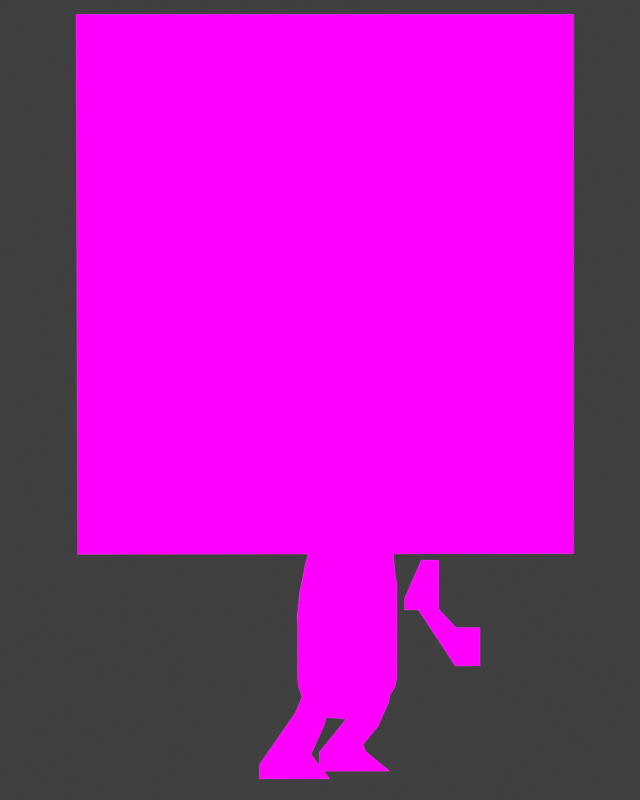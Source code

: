 # Source: baby.blend  (saved by Blender 2.80.75; exported with 4.5.12 LTS)
import bpy
from mathutils import Matrix  # noqa: F401  (used for matrix-valued properties, if any)

bpy.ops.wm.read_factory_settings(use_empty=True)
scene = bpy.context.scene
scene.name = 'Scene'

# ---- collections
col_collection = bpy.data.collections.new('Collection'); scene.collection.children.link(col_collection)

# ---- images (referenced by path relative to the original .blend; pixels are not part of the script)
import os
ASSET_DIR = os.environ.get("B2B_ASSET_DIR", "")  # directory of the original .blend (textures are referenced by path, not embedded)
HERE = os.path.dirname(os.path.abspath(__file__))  # packed textures are extracted next to this script under _unpacked/

def load_image(name, relpath, width, height, colorspace="sRGB"):
    """Load a texture the original file referenced (path relative to the .blend, or extracted next to this script)."""
    p = next((c for c in (os.path.join(HERE, relpath), os.path.join(ASSET_DIR, relpath)) if relpath and os.path.exists(c)), "")
    if p:
        img = bpy.data.images.load(p, check_existing=True)
        img.name = name
    else:  # same state as the original file: an image datablock whose file is absent (Cycles renders it pink)
        img = bpy.data.images.new(name, width, height)
        img.source = "FILE"
        img.filepath = "//" + (relpath or name)
    img.colorspace_settings.name = colorspace
    return img
img_upper_hand_r_png_png = load_image('upper_hand_r.png.png', 'baby_coa/sprites/upper_hand_r.png.png', 1024, 1024, 'sRGB')
img_arm_r_png_png = load_image('arm_r.png.png', 'baby_coa/sprites/arm_r.png.png', 1024, 1024, 'sRGB')
img_head_png_png = load_image('head.png.png', 'baby_coa/sprites/head.png.png', 1024, 1024, 'sRGB')
img_body_png_png = load_image('body.png.png', 'baby_coa/sprites/body.png.png', 1024, 1024, 'sRGB')
img_leg_r_png_png = load_image('leg_r.png.png', 'baby_coa/sprites/leg_r.png.png', 1024, 1024, 'sRGB')
img_leg_l_png_png = load_image('leg_l.png.png', 'baby_coa/sprites/leg_l.png.png', 1024, 1024, 'sRGB')
img_upper_hand_l_png_png = load_image('upper_hand_l.png.png', 'baby_coa/sprites/upper_hand_l.png.png', 1024, 1024, 'sRGB')
img_arm_l_png_png = load_image('arm_l.png.png', 'baby_coa/sprites/arm_l.png.png', 1024, 1024, 'sRGB')

# ---- materials (node trees are filled in below, after node groups)
mat_upper_hand_r_png_png = bpy.data.materials.new('upper_hand_r.png.png')
mat_upper_hand_r_png_png.surface_render_method = 'BLENDED'
mat_upper_hand_r_png_png.blend_method = 'BLEND'
mat_upper_hand_r_png_png.use_transparent_shadow = False
mat_arm_r_png_png = bpy.data.materials.new('arm_r.png.png')
mat_arm_r_png_png.surface_render_method = 'BLENDED'
mat_arm_r_png_png.blend_method = 'BLEND'
mat_arm_r_png_png.use_transparent_shadow = False
mat_head_png_png = bpy.data.materials.new('head.png.png')
mat_head_png_png.surface_render_method = 'BLENDED'
mat_head_png_png.blend_method = 'BLEND'
mat_head_png_png.use_transparent_shadow = False
mat_body_png_png = bpy.data.materials.new('body.png.png')
mat_body_png_png.surface_render_method = 'BLENDED'
mat_body_png_png.blend_method = 'BLEND'
mat_body_png_png.use_transparent_shadow = False
mat_leg_r_png_png = bpy.data.materials.new('leg_r.png.png')
mat_leg_r_png_png.surface_render_method = 'BLENDED'
mat_leg_r_png_png.blend_method = 'BLEND'
mat_leg_r_png_png.use_transparent_shadow = False
mat_leg_l_png_png = bpy.data.materials.new('leg_l.png.png')
mat_leg_l_png_png.surface_render_method = 'BLENDED'
mat_leg_l_png_png.blend_method = 'BLEND'
mat_leg_l_png_png.use_transparent_shadow = False
mat_upper_hand_l_png_png = bpy.data.materials.new('upper_hand_l.png.png')
mat_upper_hand_l_png_png.surface_render_method = 'BLENDED'
mat_upper_hand_l_png_png.blend_method = 'BLEND'
mat_upper_hand_l_png_png.use_transparent_shadow = False
mat_arm_l_png_png = bpy.data.materials.new('arm_l.png.png')
mat_arm_l_png_png.surface_render_method = 'BLENDED'
mat_arm_l_png_png.blend_method = 'BLEND'
mat_arm_l_png_png.use_transparent_shadow = False

# ---- node groups
ng_coatools_material = bpy.data.node_groups.new('COATools Material', 'ShaderNodeTree')
_s = ng_coatools_material.interface.new_socket(name='BSDF', in_out='OUTPUT', socket_type='NodeSocketShader')
_s = ng_coatools_material.interface.new_socket(name='Texture Color', in_out='INPUT', socket_type='NodeSocketColor')
_s = ng_coatools_material.interface.new_socket(name='Texture Alpha', in_out='INPUT', socket_type='NodeSocketFloat')
_s.min_value = 0.0
_s.max_value = 1.0
_s = ng_coatools_material.interface.new_socket(name='Modulate Color', in_out='INPUT', socket_type='NodeSocketColor')
_s = ng_coatools_material.interface.new_socket(name='Alpha', in_out='INPUT', socket_type='NodeSocketFloat')
_s.min_value = 0.0
_s.max_value = 1.0
_N = ng_coatools_material.nodes; _L = ng_coatools_material.links
n0 = _N.new('NodeGroupInput'); n0.name = 'Group Input'; n0.location = (0, 0)
n1 = _N.new('NodeGroupOutput'); n1.name = 'Group Output'; n1.location = (640, 0)
n2 = _N.new('ShaderNodeBsdfPrincipled'); n2.name = 'Principled BSDF'; n2.location = (360, 0)
n2.distribution = 'GGX'
n2.subsurface_method = 'BURLEY'
n2.inputs[2].default_value = 0.0
n2.inputs[3].default_value = 1.45
n2.inputs[13].default_value = 0.0
n2.inputs[20].default_value = 0.0
n2.inputs[28].default_value = 1.0
n3 = _N.new('ShaderNodeMix'); n3.name = 'Mix'; n3.location = (180, 0)
n3.data_type = 'RGBA'
n3.blend_type = 'MULTIPLY'
n3.inputs[0].default_value = 1.0
n4 = _N.new('ShaderNodeMath'); n4.name = 'Math'; n4.location = (180, -200)
n4.operation = 'MULTIPLY'
_L.new(n0.outputs[2], n3.inputs[7])
_L.new(n0.outputs[3], n4.inputs[1])
_L.new(n0.outputs[0], n3.inputs[6])
_L.new(n3.outputs[2], n2.inputs[0])
_L.new(n3.outputs[2], n2.inputs[27])
_L.new(n0.outputs[1], n4.inputs[0])
_L.new(n4.outputs[0], n2.inputs[4])
_L.new(n2.outputs[0], n1.inputs[0])
n1.is_active_output = True

# ---- material node trees
mat_upper_hand_r_png_png.use_nodes = True; mat_upper_hand_r_png_png.node_tree.nodes.clear()
_N = mat_upper_hand_r_png_png.node_tree.nodes; _L = mat_upper_hand_r_png_png.node_tree.links
n0 = _N.new('ShaderNodeOutputMaterial'); n0.name = 'Material Output'; n0.location = (460, 0)
n1 = _N.new('ShaderNodeTexImage'); n1.name = 'Image Texture'; n1.location = (0, 0)
n1.image = img_upper_hand_r_png_png
n1.interpolation = 'Closest'
n2 = _N.new('ShaderNodeGroup'); n2.name = 'COA Material'; n2.location = (280, 0)
n2.label = 'COA Material'
n2.node_tree = ng_coatools_material
n2.inputs[2].default_value = (1.0, 1.0, 1.0, 1.0)
n2.inputs[3].default_value = 1.0
_L.new(n1.outputs[0], n2.inputs[0])
_L.new(n1.outputs[1], n2.inputs[1])
_L.new(n2.outputs[0], n0.inputs[0])
n0.is_active_output = True
mat_arm_r_png_png.use_nodes = True; mat_arm_r_png_png.node_tree.nodes.clear()
_N = mat_arm_r_png_png.node_tree.nodes; _L = mat_arm_r_png_png.node_tree.links
n0 = _N.new('ShaderNodeOutputMaterial'); n0.name = 'Material Output'; n0.location = (460, 0)
n1 = _N.new('ShaderNodeTexImage'); n1.name = 'Image Texture'; n1.location = (0, 0)
n1.image = img_arm_r_png_png
n1.interpolation = 'Closest'
n2 = _N.new('ShaderNodeGroup'); n2.name = 'COA Material'; n2.location = (280, 0)
n2.label = 'COA Material'
n2.node_tree = ng_coatools_material
n2.inputs[2].default_value = (1.0, 1.0, 1.0, 1.0)
n2.inputs[3].default_value = 1.0
_L.new(n1.outputs[0], n2.inputs[0])
_L.new(n1.outputs[1], n2.inputs[1])
_L.new(n2.outputs[0], n0.inputs[0])
n0.is_active_output = True
mat_head_png_png.use_nodes = True; mat_head_png_png.node_tree.nodes.clear()
_N = mat_head_png_png.node_tree.nodes; _L = mat_head_png_png.node_tree.links
n0 = _N.new('ShaderNodeOutputMaterial'); n0.name = 'Material Output'; n0.location = (460, 0)
n1 = _N.new('ShaderNodeTexImage'); n1.name = 'Image Texture'; n1.location = (0, 0)
n1.image = img_head_png_png
n1.interpolation = 'Closest'
n2 = _N.new('ShaderNodeGroup'); n2.name = 'COA Material'; n2.location = (280, 0)
n2.label = 'COA Material'
n2.node_tree = ng_coatools_material
n2.inputs[2].default_value = (1.0, 1.0, 1.0, 1.0)
n2.inputs[3].default_value = 1.0
_L.new(n1.outputs[0], n2.inputs[0])
_L.new(n1.outputs[1], n2.inputs[1])
_L.new(n2.outputs[0], n0.inputs[0])
n0.is_active_output = True
mat_body_png_png.use_nodes = True; mat_body_png_png.node_tree.nodes.clear()
_N = mat_body_png_png.node_tree.nodes; _L = mat_body_png_png.node_tree.links
n0 = _N.new('ShaderNodeOutputMaterial'); n0.name = 'Material Output'; n0.location = (460, 0)
n1 = _N.new('ShaderNodeTexImage'); n1.name = 'Image Texture'; n1.location = (0, 0)
n1.image = img_body_png_png
n1.interpolation = 'Closest'
n2 = _N.new('ShaderNodeGroup'); n2.name = 'COA Material'; n2.location = (280, 0)
n2.label = 'COA Material'
n2.node_tree = ng_coatools_material
n2.inputs[2].default_value = (1.0, 1.0, 1.0, 1.0)
n2.inputs[3].default_value = 1.0
_L.new(n1.outputs[0], n2.inputs[0])
_L.new(n1.outputs[1], n2.inputs[1])
_L.new(n2.outputs[0], n0.inputs[0])
n0.is_active_output = True
mat_leg_r_png_png.use_nodes = True; mat_leg_r_png_png.node_tree.nodes.clear()
_N = mat_leg_r_png_png.node_tree.nodes; _L = mat_leg_r_png_png.node_tree.links
n0 = _N.new('ShaderNodeOutputMaterial'); n0.name = 'Material Output'; n0.location = (460, 0)
n1 = _N.new('ShaderNodeTexImage'); n1.name = 'Image Texture'; n1.location = (0, 0)
n1.image = img_leg_r_png_png
n1.interpolation = 'Closest'
n2 = _N.new('ShaderNodeGroup'); n2.name = 'COA Material'; n2.location = (280, 0)
n2.label = 'COA Material'
n2.node_tree = ng_coatools_material
n2.inputs[2].default_value = (1.0, 1.0, 1.0, 1.0)
n2.inputs[3].default_value = 1.0
_L.new(n1.outputs[0], n2.inputs[0])
_L.new(n1.outputs[1], n2.inputs[1])
_L.new(n2.outputs[0], n0.inputs[0])
n0.is_active_output = True
mat_leg_l_png_png.use_nodes = True; mat_leg_l_png_png.node_tree.nodes.clear()
_N = mat_leg_l_png_png.node_tree.nodes; _L = mat_leg_l_png_png.node_tree.links
n0 = _N.new('ShaderNodeOutputMaterial'); n0.name = 'Material Output'; n0.location = (460, 0)
n1 = _N.new('ShaderNodeTexImage'); n1.name = 'Image Texture'; n1.location = (0, 0)
n1.image = img_leg_l_png_png
n1.interpolation = 'Closest'
n2 = _N.new('ShaderNodeGroup'); n2.name = 'COA Material'; n2.location = (280, 0)
n2.label = 'COA Material'
n2.node_tree = ng_coatools_material
n2.inputs[2].default_value = (1.0, 1.0, 1.0, 1.0)
n2.inputs[3].default_value = 1.0
_L.new(n1.outputs[0], n2.inputs[0])
_L.new(n1.outputs[1], n2.inputs[1])
_L.new(n2.outputs[0], n0.inputs[0])
n0.is_active_output = True
mat_upper_hand_l_png_png.use_nodes = True; mat_upper_hand_l_png_png.node_tree.nodes.clear()
_N = mat_upper_hand_l_png_png.node_tree.nodes; _L = mat_upper_hand_l_png_png.node_tree.links
n0 = _N.new('ShaderNodeOutputMaterial'); n0.name = 'Material Output'; n0.location = (460, 0)
n1 = _N.new('ShaderNodeTexImage'); n1.name = 'Image Texture'; n1.location = (0, 0)
n1.image = img_upper_hand_l_png_png
n1.interpolation = 'Closest'
n2 = _N.new('ShaderNodeGroup'); n2.name = 'COA Material'; n2.location = (280, 0)
n2.label = 'COA Material'
n2.node_tree = ng_coatools_material
n2.inputs[2].default_value = (1.0, 1.0, 1.0, 1.0)
n2.inputs[3].default_value = 1.0
_L.new(n1.outputs[0], n2.inputs[0])
_L.new(n1.outputs[1], n2.inputs[1])
_L.new(n2.outputs[0], n0.inputs[0])
n0.is_active_output = True
mat_arm_l_png_png.use_nodes = True; mat_arm_l_png_png.node_tree.nodes.clear()
_N = mat_arm_l_png_png.node_tree.nodes; _L = mat_arm_l_png_png.node_tree.links
n0 = _N.new('ShaderNodeOutputMaterial'); n0.name = 'Material Output'; n0.location = (460, 0)
n1 = _N.new('ShaderNodeTexImage'); n1.name = 'Image Texture'; n1.location = (0, 0)
n1.image = img_arm_l_png_png
n1.interpolation = 'Closest'
n2 = _N.new('ShaderNodeGroup'); n2.name = 'COA Material'; n2.location = (280, 0)
n2.label = 'COA Material'
n2.node_tree = ng_coatools_material
n2.inputs[2].default_value = (1.0, 1.0, 1.0, 1.0)
n2.inputs[3].default_value = 1.0
_L.new(n1.outputs[0], n2.inputs[0])
_L.new(n1.outputs[1], n2.inputs[1])
_L.new(n2.outputs[0], n0.inputs[0])
n0.is_active_output = True

# ---- world
world_world = bpy.data.worlds.new('World'); scene.world = world_world
world_world.use_nodes = True; world_world.node_tree.nodes.clear()
_N = world_world.node_tree.nodes; _L = world_world.node_tree.links
n0 = _N.new('ShaderNodeOutputWorld'); n0.name = 'World Output'; n0.location = (300, 300)
n1 = _N.new('ShaderNodeBackground'); n1.name = 'Background'; n1.location = (10, 300)
n1.inputs[0].default_value = (0.05088, 0.05088, 0.05088, 1.0)
_L.new(n1.outputs[0], n0.inputs[0])
n0.is_active_output = True
world_world.color = (0.05088, 0.05088, 0.05088)
world_world.use_sun_shadow = False
world_world.sun_shadow_jitter_overblur = 0.0

# ---- cameras
cam_camera = bpy.data.cameras.new('Camera')
cam_camera.clip_end = 100.0
cam_camera.ortho_scale = 7.314
cam_camera_001 = bpy.data.cameras.new('Camera.001')
cam_camera_001.type = 'ORTHO'
cam_camera_001.ortho_scale = 12.4

# ---- lights
light_light = bpy.data.lights.new('Light', 'POINT')
light_light.transmission_factor = 0.0
light_light.energy = 1000.0
light_light.shadow_soft_size = 0.1
light_light.shadow_maximum_resolution = 0.006
light_light.use_absolute_resolution = True

# ---- meshes
me_upper_hand_r_png_png = bpy.data.meshes.new('upper_hand_r.png.png')
me_upper_hand_r_png_png.from_pydata([(0.0, 0.0, -0.77), (0.53, 0.0, -0.77), (0.53, 0.0, 0.0), (0.0, 0.0, 0.0), (0.2102, -1e-05, 0.0), (0.0, -1e-05, -0.5745), (0.003499, -1e-05, -0.77), (0.53, -1e-05, -0.77), (0.53, -1e-05, 0.0)], [], [(0, 1, 2, 3), (8, 4, 5), (6, 7, 5), (7, 8, 5)])
_uv = me_upper_hand_r_png_png.uv_layers.new(name='UVMap')
_uv.uv.foreach_set('vector', [0.0, 0.0, 1.0, 0.0, 1.0, 1.0, 0.0, 1.0, 1.0, 1.0, 0.3967, 1.0, 0.0, 0.2539, 0.0066, 0.0, 1.0, 0.0, 0.0, 0.2539, 1.0, 0.0, 1.0, 1.0, 0.0, 0.2539])
me_upper_hand_r_png_png.materials.append(mat_upper_hand_r_png_png)
me_upper_hand_r_png_png.use_remesh_preserve_volume = False
me_upper_hand_r_png_png.use_remesh_preserve_attributes = False
me_upper_hand_r_png_png.use_mirror_vertex_groups = False
me_upper_hand_r_png_png.update()
me_arm_r_png_png = bpy.data.meshes.new('arm_r.png.png')
me_arm_r_png_png.from_pydata([(0.0, 0.0, -1.06), (1.0, 0.0, -1.06), (1.0, 0.0, 0.0), (0.0, 0.0, 0.0), (0.0, -1e-05, -0.2487), (0.7041, -1e-05, -1.06), (1.0, -1e-05, -1.06), (1.0, -1e-05, -0.5333), (0.2789, -1e-05, 0.0), (0.0, -1e-05, 0.0)], [], [(0, 1, 2, 3), (9, 4, 8), (5, 6, 7), (4, 5, 7), (7, 8, 4)])
_uv = me_arm_r_png_png.uv_layers.new(name='UVMap')
_uv.uv.foreach_set('vector', [0.0, 0.0, 1.0, 0.0, 1.0, 1.0, 0.0, 1.0, 0.0, 1.0, 0.0, 0.7653, 0.2789, 1.0, 0.7041, 0.0, 1.0, 0.0, 1.0, 0.4969, 0.0, 0.7653, 0.7041, 0.0, 1.0, 0.4969, 1.0, 0.4969, 0.2789, 1.0, 0.0, 0.7653])
me_arm_r_png_png.materials.append(mat_arm_r_png_png)
me_arm_r_png_png.use_remesh_preserve_volume = False
me_arm_r_png_png.use_remesh_preserve_attributes = False
me_arm_r_png_png.use_mirror_vertex_groups = False
me_arm_r_png_png.update()
me_head_png_png = bpy.data.meshes.new('head.png.png')
me_head_png_png.from_pydata([(0.0, 0.0, -8.37), (7.71, 0.0, -8.37), (7.71, 0.0, 0.0), (0.0, 0.0, 0.0), (0.02257, -1e-05, -8.37), (0.0, -1e-05, 0.0), (7.71, -1e-05, 0.0), (7.71, -1e-05, -8.358)], [], [(0, 1, 2, 3), (6, 4, 7), (6, 5, 4)])
_uv = me_head_png_png.uv_layers.new(name='UVMap')
_uv.uv.foreach_set('vector', [0.0, 0.0, 1.0, 0.0, 1.0, 1.0, 0.0, 1.0, 1.0, 1.0, 0.002928, 0.0, 1.0, 0.001376, 1.0, 1.0, 0.0, 1.0, 0.002928, 0.0])
me_head_png_png.materials.append(mat_head_png_png)
me_head_png_png.use_remesh_preserve_volume = False
me_head_png_png.use_remesh_preserve_attributes = False
me_head_png_png.use_mirror_vertex_groups = False
me_head_png_png.update()
me_body_png_png = bpy.data.meshes.new('body.png.png')
me_body_png_png.from_pydata([(0.0, 0.0, -3.02), (1.54, 0.0, -3.02), (1.54, 0.0, 0.0), (0.0, 0.0, 0.0), (0.7097, -1e-05, -3.02), (0.4394, -1e-05, -2.997), (0.2898, -1e-05, -2.91), (0.1691, -1e-05, -2.813), (0.0774, -1e-05, -2.693), (0.01948, -1e-05, -2.528), (0.0, -1e-05, -2.379), (0.0, -1e-05, -2.22), (0.0, -1e-05, -1.983), (0.0, -1e-05, -1.848), (0.0, -1e-05, -1.592), (0.0, -1e-05, -1.413), (0.01948, -1e-05, -1.259), (0.03396, -1e-05, -1.066), (0.07257, -1e-05, -0.8873), (0.116, -1e-05, -0.6508), (0.1643, -1e-05, -0.4674), (0.1884, -1e-05, -0.2985), (0.227, -1e-05, -0.1344), (0.2946, -1e-05, 0.0), (0.478, -1e-05, 0.0), (0.7241, -1e-05, 0.0), (1.014, -1e-05, 0.0), (1.226, -1e-05, 0.0), (1.419, -1e-05, 0.0), (1.482, -1e-05, -0.2744), (1.492, -1e-05, -0.535), (1.501, -1e-05, -0.6122), (1.511, -1e-05, -0.757), (1.54, -1e-05, -0.9211), (1.54, -1e-05, -1.109), (1.54, -1e-05, -1.23), (1.54, -1e-05, -1.351), (1.54, -1e-05, -1.51), (1.54, -1e-05, -1.664), (1.54, -1e-05, -1.833), (1.54, -1e-05, -2.026), (1.54, -1e-05, -2.128), (1.54, -1e-05, -2.224), (1.54, -1e-05, -2.379), (1.511, -1e-05, -2.528), (1.443, -1e-05, -2.639), (1.381, -1e-05, -2.731), (1.318, -1e-05, -2.823), (1.241, -1e-05, -2.895), (1.101, -1e-05, -2.992), (0.9413, -1e-05, -3.02)], [], [(0, 1, 2, 3), (32, 33, 18), (36, 37, 16), (15, 16, 37), (27, 29, 26), (34, 35, 17), (43, 44, 45), (29, 30, 26), (30, 31, 25), (24, 25, 21), (38, 13, 14), (42, 43, 45), (7, 8, 9), (4, 42, 46), (16, 17, 35), (14, 15, 37), (18, 34, 17), (48, 50, 46), (4, 6, 10), (10, 11, 4), (9, 10, 6), (18, 19, 32), (6, 7, 9), (45, 46, 42), (48, 49, 50), (22, 23, 24), (4, 46, 50), (46, 47, 48), (42, 4, 11), (31, 32, 20), (28, 29, 27), (34, 18, 33), (35, 36, 16), (25, 26, 30), (4, 5, 6), (20, 21, 25), (20, 32, 19), (39, 40, 12), (39, 12, 13), (41, 11, 12), (21, 22, 24), (37, 38, 14), (40, 41, 12), (13, 38, 39), (11, 41, 42), (31, 20, 25)])
_uv = me_body_png_png.uv_layers.new(name='UVMap')
_uv.uv.foreach_set('vector', [0.0, 0.0, 1.0, 0.0, 1.0, 1.0, 0.0, 1.0, 0.9811, 0.7493, 0.9999, 0.695, 0.04713, 0.7062, 1.0, 0.5528, 1.0, 0.5, 0.01265, 0.5831, 0.0, 0.532, 0.01265, 0.5831, 1.0, 0.5, 0.7962, 1.0, 0.9623, 0.9091, 0.6583, 1.0, 1.0, 0.6327, 1.0, 0.5927, 0.02205, 0.647, 1.0, 0.2123, 0.9811, 0.1628, 0.9372, 0.126, 0.9623, 0.9091, 0.9685, 0.8228, 0.6583, 1.0, 0.9685, 0.8228, 0.9748, 0.7973, 0.4702, 1.0, 0.3104, 1.0, 0.4702, 1.0, 0.1223, 0.9012, 1.0, 0.4489, 0.0, 0.3881, 0.0, 0.4728, 1.0, 0.2634, 1.0, 0.2123, 0.9372, 0.126, 0.1098, 0.06847, 0.05026, 0.1084, 0.01265, 0.1628, 0.4608, 0.0, 1.0, 0.2634, 0.8965, 0.09564, 0.01265, 0.5831, 0.02205, 0.647, 1.0, 0.5927, 0.0, 0.4728, 0.0, 0.532, 1.0, 0.5, 0.04713, 0.7062, 1.0, 0.6327, 0.02205, 0.647, 0.8056, 0.0413, 0.6113, 0.0, 0.8965, 0.09564, 0.4608, 0.0, 0.1882, 0.03651, 0.0, 0.2123, 0.0, 0.2123, 0.0, 0.265, 0.4608, 0.0, 0.01265, 0.1628, 0.0, 0.2123, 0.1882, 0.03651, 0.04713, 0.7062, 0.07533, 0.7845, 0.9811, 0.7493, 0.1882, 0.03651, 0.1098, 0.06847, 0.01265, 0.1628, 0.9372, 0.126, 0.8965, 0.09564, 1.0, 0.2634, 0.8056, 0.0413, 0.7147, 0.009338, 0.6113, 0.0, 0.1474, 0.9555, 0.1913, 1.0, 0.3104, 1.0, 0.4608, 0.0, 0.8965, 0.09564, 0.6113, 0.0, 0.8965, 0.09564, 0.8557, 0.06527, 0.8056, 0.0413, 1.0, 0.2634, 0.4608, 0.0, 0.0, 0.265, 0.9748, 0.7973, 0.9811, 0.7493, 0.1067, 0.8452, 0.9215, 1.0, 0.9623, 0.9091, 0.7962, 1.0, 1.0, 0.6327, 0.04713, 0.7062, 0.9999, 0.695, 1.0, 0.5927, 1.0, 0.5528, 0.01265, 0.5831, 0.4702, 1.0, 0.6583, 1.0, 0.9685, 0.8228, 0.4608, 0.0, 0.2853, 0.007741, 0.1882, 0.03651, 0.1067, 0.8452, 0.1223, 0.9012, 0.4702, 1.0, 0.1067, 0.8452, 0.9811, 0.7493, 0.07533, 0.7845, 1.0, 0.3929, 1.0, 0.329, 0.0, 0.3434, 1.0, 0.3929, 0.0, 0.3434, 0.0, 0.3881, 1.0, 0.2954, 0.0, 0.265, 0.0, 0.3434, 0.1223, 0.9012, 0.1474, 0.9555, 0.3104, 1.0, 1.0, 0.5, 1.0, 0.4489, 0.0, 0.4728, 1.0, 0.329, 1.0, 0.2954, 0.0, 0.3434, 0.0, 0.3881, 1.0, 0.4489, 1.0, 0.3929, 0.0, 0.265, 1.0, 0.2954, 1.0, 0.2634, 0.9748, 0.7973, 0.1067, 0.8452, 0.4702, 1.0])
me_body_png_png.materials.append(mat_body_png_png)
me_body_png_png.use_remesh_preserve_volume = False
me_body_png_png.use_remesh_preserve_attributes = False
me_body_png_png.use_mirror_vertex_groups = False
me_body_png_png.update()
me_leg_r_png_png = bpy.data.meshes.new('leg_r.png.png')
me_leg_r_png_png.from_pydata([(0.0, 0.0, -1.41), (1.09, 0.0, -1.41), (1.09, 0.0, 0.0), (0.0, 0.0, 0.0), (0.7219, -9.999e-06, 0.0), (0.5551, -9.999e-06, -0.3896), (0.0, -9.999e-06, -1.19), (0.0, -9.999e-06, -1.41), (1.09, -9.999e-06, -1.41), (0.8008, -9.999e-06, -1.03), (0.9946, -9.999e-06, -0.5992), (1.09, -9.999e-06, -0.2769), (1.09, -9.999e-06, 0.0), (0.7264, -9.999e-06, 0.0)], [], [(0, 1, 2, 3), (13, 12, 11), (10, 9, 5), (11, 10, 5), (5, 4, 13), (5, 13, 11), (9, 6, 5), (7, 6, 9), (8, 7, 9)])
_uv = me_leg_r_png_png.uv_layers.new(name='UVMap')
_uv.uv.foreach_set('vector', [0.0, 0.0, 1.0, 0.0, 1.0, 1.0, 0.0, 1.0, 0.6664, 1.0, 1.0, 1.0, 1.0, 0.8036, 0.9124, 0.5751, 0.7346, 0.2698, 0.5093, 0.7237, 1.0, 0.8036, 0.9124, 0.5751, 0.5093, 0.7237, 0.5093, 0.7237, 0.6623, 1.0, 0.6664, 1.0, 0.5093, 0.7237, 0.6664, 1.0, 1.0, 0.8036, 0.7346, 0.2698, 0.0, 0.1563, 0.5093, 0.7237, 0.0, 0.0, 0.0, 0.1563, 0.7346, 0.2698, 1.0, 0.0, 0.0, 0.0, 0.7346, 0.2698])
me_leg_r_png_png.materials.append(mat_leg_r_png_png)
me_leg_r_png_png.use_remesh_preserve_volume = False
me_leg_r_png_png.use_remesh_preserve_attributes = False
me_leg_r_png_png.use_mirror_vertex_groups = False
me_leg_r_png_png.update()
me_leg_l_png_png = bpy.data.meshes.new('leg_l.png.png')
me_leg_l_png_png.from_pydata([(0.0, 0.0, -1.41), (1.09, 0.0, -1.41), (1.09, 0.0, 0.0), (0.0, 0.0, 0.0), (0.7512, -9.999e-06, 0.0), (0.5326, -9.999e-06, -0.4594), (0.0, -9.999e-06, -1.115), (0.0, -9.999e-06, -1.41), (1.09, -9.999e-06, -1.41), (0.7196, -9.999e-06, -1.108), (0.6768, -9.999e-06, -0.998), (0.9112, -9.999e-06, -0.7118), (1.073, -9.999e-06, -0.3423), (1.09, -9.999e-06, -0.189), (1.09, -9.999e-06, 0.0)], [], [(0, 1, 2, 3), (11, 10, 5), (12, 11, 5), (12, 4, 13), (4, 14, 13), (5, 4, 12), (7, 6, 9), (6, 5, 10), (8, 7, 9), (10, 9, 6)])
_uv = me_leg_l_png_png.uv_layers.new(name='UVMap')
_uv.uv.foreach_set('vector', [0.0, 0.0, 1.0, 0.0, 1.0, 1.0, 0.0, 1.0, 0.8359, 0.4952, 0.6209, 0.2922, 0.4886, 0.6742, 0.9848, 0.7573, 0.8359, 0.4952, 0.4886, 0.6742, 0.9848, 0.7573, 0.6892, 1.0, 1.0, 0.8659, 0.6892, 1.0, 1.0, 1.0, 1.0, 0.8659, 0.4886, 0.6742, 0.6892, 1.0, 0.9848, 0.7573, 0.0, 0.0, 0.0, 0.2091, 0.6602, 0.2139, 0.0, 0.2091, 0.4886, 0.6742, 0.6209, 0.2922, 1.0, 0.0, 0.0, 0.0, 0.6602, 0.2139, 0.6209, 0.2922, 0.6602, 0.2139, 0.0, 0.2091])
me_leg_l_png_png.materials.append(mat_leg_l_png_png)
me_leg_l_png_png.use_remesh_preserve_volume = False
me_leg_l_png_png.use_remesh_preserve_attributes = False
me_leg_l_png_png.use_mirror_vertex_groups = False
me_leg_l_png_png.update()
me_upper_hand_l_png_png = bpy.data.meshes.new('upper_hand_l.png.png')
me_upper_hand_l_png_png.from_pydata([(0.0, 0.0, -0.77), (0.53, 0.0, -0.77), (0.53, 0.0, 0.0), (0.0, 0.0, 0.0), (0.2607, -9.999e-06, 0.0), (0.0, -9.999e-06, -0.5941), (0.0, -9.999e-06, -0.77), (0.53, -9.999e-06, -0.77), (0.53, -9.999e-06, -0.001003)], [], [(0, 1, 2, 3), (5, 6, 7), (8, 4, 7), (4, 5, 7)])
_uv = me_upper_hand_l_png_png.uv_layers.new(name='UVMap')
_uv.uv.foreach_set('vector', [0.0, 0.0, 1.0, 0.0, 1.0, 1.0, 0.0, 1.0, 0.0, 0.2284, 0.0, 0.0, 1.0, 0.0, 1.0, 0.9987, 0.4919, 1.0, 1.0, 0.0, 0.4919, 1.0, 0.0, 0.2284, 1.0, 0.0])
me_upper_hand_l_png_png.materials.append(mat_upper_hand_l_png_png)
me_upper_hand_l_png_png.use_remesh_preserve_volume = False
me_upper_hand_l_png_png.use_remesh_preserve_attributes = False
me_upper_hand_l_png_png.use_mirror_vertex_groups = False
me_upper_hand_l_png_png.update()
me_arm_l_png_png = bpy.data.meshes.new('arm_l.png.png')
me_arm_l_png_png.from_pydata([(0.0, 0.0, -1.06), (1.0, 0.0, -1.06), (1.0, 0.0, 0.0), (0.0, 0.0, 0.0), (0.0, -9.999e-06, -0.1217), (0.6177, -9.999e-06, -1.06), (1.0, -9.999e-06, -1.057), (1.0, -9.999e-06, -0.4656), (0.6279, -9.999e-06, -0.4639), (0.1891, -9.999e-06, 0.0), (0.0, -9.999e-06, 0.0)], [], [(0, 1, 2, 3), (8, 7, 6), (4, 10, 9), (6, 5, 8), (5, 4, 8), (4, 9, 8)])
_uv = me_arm_l_png_png.uv_layers.new(name='UVMap')
_uv.uv.foreach_set('vector', [0.0, 0.0, 1.0, 0.0, 1.0, 1.0, 0.0, 1.0, 0.6279, 0.5624, 1.0, 0.5608, 1.0, 0.002904, 0.0, 0.8852, 0.0, 1.0, 0.1891, 1.0, 1.0, 0.002904, 0.6177, 0.0, 0.6279, 0.5624, 0.6177, 0.0, 0.0, 0.8852, 0.6279, 0.5624, 0.0, 0.8852, 0.1891, 1.0, 0.6279, 0.5624])
me_arm_l_png_png.materials.append(mat_arm_l_png_png)
me_arm_l_png_png.use_remesh_preserve_volume = False
me_arm_l_png_png.use_remesh_preserve_attributes = False
me_arm_l_png_png.use_mirror_vertex_groups = False
me_arm_l_png_png.update()
arm_armature = bpy.data.armatures.new('Armature')  # bones are not reproduced

# ---- objects
ob_light = bpy.data.objects.new('Light', light_light)
ob_camera = bpy.data.objects.new('Camera', cam_camera)
ob_baby_coa = bpy.data.objects.new('baby_coa', arm_armature)
ob_upper_hand_r_png_png = bpy.data.objects.new('upper_hand_r.png.png', me_upper_hand_r_png_png)
ob_arm_r_png_png = bpy.data.objects.new('arm_r.png.png', me_arm_r_png_png)
ob_head_png_png = bpy.data.objects.new('head.png.png', me_head_png_png)
ob_body_png_png = bpy.data.objects.new('body.png.png', me_body_png_png)
ob_leg_r_png_png = bpy.data.objects.new('leg_r.png.png', me_leg_r_png_png)
ob_leg_l_png_png = bpy.data.objects.new('leg_l.png.png', me_leg_l_png_png)
ob_upper_hand_l_png_png = bpy.data.objects.new('upper_hand_l.png.png', me_upper_hand_l_png_png)
ob_arm_l_png_png = bpy.data.objects.new('arm_l.png.png', me_arm_l_png_png)
ob_camera_001 = bpy.data.objects.new('Camera.001', cam_camera_001)

# ---- transforms, parenting, visibility, modifiers, constraints
ob_light.location = (4.076, 1.005, 5.904)
ob_light.rotation_euler = (0.6503, 0.05522, 1.866)
ob_light.lock_rotations_4d = False
ob_light.empty_display_type = 'ARROWS'
ob_light.color = (0.0, 0.0, 0.0, 0.0)
ob_light.lineart.crease_threshold = 0.0
ob_camera.location = (7.359, -6.926, 4.958)
ob_camera.rotation_euler = (1.109, 0.0, 0.8149)
ob_camera.lock_rotations_4d = False
ob_camera.empty_display_type = 'ARROWS'
ob_camera.color = (0.0, 0.0, 0.0, 0.0)
ob_camera.display_type = 'WIRE'
ob_camera.lineart.crease_threshold = 0.0
ob_baby_coa.location = (0.0, 0.0, 0.0)
ob_baby_coa.show_name = True
ob_baby_coa.show_axis = True
ob_baby_coa.lineart.crease_threshold = 0.0
ob_upper_hand_r_png_png.parent = ob_baby_coa
ob_upper_hand_r_png_png.location = (0.39, 0.0, -2.61)
ob_upper_hand_r_png_png.lineart.crease_threshold = 0.0
_vg = ob_upper_hand_r_png_png.vertex_groups.new(name='coa_base_sprite')
_vg.add([0, 1, 2, 3], 1.0, 'REPLACE')
_vg = ob_upper_hand_r_png_png.vertex_groups.new(name='Bone.005')
_vg.add([4, 5, 6, 7, 8], 1.0, 'REPLACE')
_m = ob_upper_hand_r_png_png.modifiers.new('coa_base_sprite', 'MASK')
_m.vertex_group = 'coa_base_sprite'
_m.invert_vertex_group = True
_m = ob_upper_hand_r_png_png.modifiers.new('Armature', 'ARMATURE')
_m.object = ob_baby_coa
ob_arm_r_png_png.parent = ob_baby_coa
ob_arm_r_png_png.location = (0.52, 0.01, -3.17)
ob_arm_r_png_png.lineart.crease_threshold = 0.0
_vg = ob_arm_r_png_png.vertex_groups.new(name='coa_base_sprite')
_vg.add([0, 1, 2, 3], 1.0, 'REPLACE')
_vg = ob_arm_r_png_png.vertex_groups.new(name='Bone.006')
_vg.add([4, 5, 6, 7, 8, 9], 1.0, 'REPLACE')
_m = ob_arm_r_png_png.modifiers.new('coa_base_sprite', 'MASK')
_m.vertex_group = 'coa_base_sprite'
_m.invert_vertex_group = True
_m = ob_arm_r_png_png.modifiers.new('Armature', 'ARMATURE')
_m.object = ob_baby_coa
ob_head_png_png.parent = ob_baby_coa
ob_head_png_png.location = (-3.05, 0.02, 5.96)
ob_head_png_png.lineart.crease_threshold = 0.0
_vg = ob_head_png_png.vertex_groups.new(name='coa_base_sprite')
_vg.add([0, 1, 2, 3], 1.0, 'REPLACE')
_vg = ob_head_png_png.vertex_groups.new(name='Bone.004')
_vg.add([4, 5, 6, 7], 1.0, 'REPLACE')
_m = ob_head_png_png.modifiers.new('coa_base_sprite', 'MASK')
_m.vertex_group = 'coa_base_sprite'
_m.invert_vertex_group = True
_m = ob_head_png_png.modifiers.new('Armature', 'ARMATURE')
_m.object = ob_baby_coa
ob_body_png_png.parent = ob_baby_coa
ob_body_png_png.location = (0.38, 0.03, -1.94)
ob_body_png_png.lineart.crease_threshold = 0.0
_vg = ob_body_png_png.vertex_groups.new(name='coa_base_sprite')
_vg.add([0, 1, 2, 3], 1.0, 'REPLACE')
_vg = ob_body_png_png.vertex_groups.new(name='Bone.002')
for _i, _w in zip([4, 5, 6, 7, 8, 9, 10, 11, 12, 13, 14, 15, 16, 17, 18, 19, 20, 21, 22, 23, 24, 25, 26, 27, 28, 29, 30, 31, 32, 33, 34, 35, 36, 37, 38, 39, 40, 41, 42, 43, 44, 45, 46, 47, 48, 49, 50], [1.0, 1.0, 1.0, 1.0, 1.0, 1.0, 1.0, 1.0, 0.7443, 0.81, 0.7458, 0.7452, 0.7472, 0.749, 0.5451, 0.6108, 0.75, 0.745, 0.7195, 0.6545, 0.3448, 0.4984, 0.5547, 0.6252, 0.5574, 0.3084, 0.3062, 0.3321, 0.3808, 0.5659, 0.6215, 0.6106, 0.6215, 0.6158, 0.4385, 0.4517, 0.9778, 1.0, 1.0, 1.0, 1.0, 1.0, 1.0, 1.0, 1.0, 1.0, 1.0]): _vg.add([_i], _w, 'REPLACE')
_vg = ob_body_png_png.vertex_groups.new(name='Bone.003')
for _i, _w in zip([12, 13, 14, 15, 16, 17, 18, 19, 20, 21, 22, 23, 24, 25, 26, 27, 28, 29, 30, 31, 32, 33, 34, 35, 36, 37, 38, 39, 40], [0.2557, 0.19, 0.2542, 0.2548, 0.2528, 0.251, 0.4549, 0.3892, 0.25, 0.255, 0.2805, 0.3455, 0.6552, 0.5016, 0.4453, 0.3748, 0.4426, 0.6916, 0.6938, 0.6679, 0.6192, 0.4341, 0.3785, 0.3894, 0.3785, 0.3842, 0.5615, 0.5483, 0.02221]): _vg.add([_i], _w, 'REPLACE')
_m = ob_body_png_png.modifiers.new('coa_base_sprite', 'MASK')
_m.vertex_group = 'coa_base_sprite'
_m.invert_vertex_group = True
_m = ob_body_png_png.modifiers.new('Armature', 'ARMATURE')
_m.object = ob_baby_coa
ob_leg_r_png_png.parent = ob_baby_coa
ob_leg_r_png_png.location = (-0.21, 0.04, -4.48)
ob_leg_r_png_png.lineart.crease_threshold = 0.0
_vg = ob_leg_r_png_png.vertex_groups.new(name='coa_base_sprite')
_vg.add([0, 1, 2, 3], 1.0, 'REPLACE')
_vg = ob_leg_r_png_png.vertex_groups.new(name='Bone.009')
_vg.add([4, 5, 6, 7, 8, 9, 10, 11, 12, 13], 1.0, 'REPLACE')
_m = ob_leg_r_png_png.modifiers.new('coa_base_sprite', 'MASK')
_m.vertex_group = 'coa_base_sprite'
_m.invert_vertex_group = True
_m = ob_leg_r_png_png.modifiers.new('Armature', 'ARMATURE')
_m.object = ob_baby_coa
ob_leg_l_png_png.parent = ob_baby_coa
ob_leg_l_png_png.location = (0.72, 0.05, -4.36)
ob_leg_l_png_png.lineart.crease_threshold = 0.0
_vg = ob_leg_l_png_png.vertex_groups.new(name='coa_base_sprite')
_vg.add([0, 1, 2, 3], 1.0, 'REPLACE')
_vg = ob_leg_l_png_png.vertex_groups.new(name='Bone.010')
_vg.add([4, 5, 6, 7, 8, 9, 10, 11, 12, 14], 1.0, 'REPLACE')
_m = ob_leg_l_png_png.modifiers.new('coa_base_sprite', 'MASK')
_m.vertex_group = 'coa_base_sprite'
_m.invert_vertex_group = True
_m = ob_leg_l_png_png.modifiers.new('Armature', 'ARMATURE')
_m.object = ob_baby_coa
ob_upper_hand_l_png_png.parent = ob_baby_coa
ob_upper_hand_l_png_png.location = (2.04, 0.06, -2.5)
ob_upper_hand_l_png_png.lineart.crease_threshold = 0.0
_vg = ob_upper_hand_l_png_png.vertex_groups.new(name='coa_base_sprite')
_vg.add([0, 1, 2, 3], 1.0, 'REPLACE')
_vg = ob_upper_hand_l_png_png.vertex_groups.new(name='Bone.007')
_vg.add([4, 5, 6, 7, 8], 1.0, 'REPLACE')
_m = ob_upper_hand_l_png_png.modifiers.new('coa_base_sprite', 'MASK')
_m.vertex_group = 'coa_base_sprite'
_m.invert_vertex_group = True
_m = ob_upper_hand_l_png_png.modifiers.new('Armature', 'ARMATURE')
_m.object = ob_baby_coa
ob_arm_l_png_png.parent = ob_baby_coa
ob_arm_l_png_png.location = (2.21, 0.07, -3.08)
ob_arm_l_png_png.lineart.crease_threshold = 0.0
_vg = ob_arm_l_png_png.vertex_groups.new(name='coa_base_sprite')
_vg.add([0, 1, 2, 3], 1.0, 'REPLACE')
_vg = ob_arm_l_png_png.vertex_groups.new(name='Bone.008')
_vg.add([4, 5, 6, 7, 8, 9, 10], 1.0, 'REPLACE')
_m = ob_arm_l_png_png.modifiers.new('coa_base_sprite', 'MASK')
_m.vertex_group = 'coa_base_sprite'
_m.invert_vertex_group = True
_m = ob_arm_l_png_png.modifiers.new('Armature', 'ARMATURE')
_m.object = ob_baby_coa
ob_camera_001.parent = ob_baby_coa
ob_camera_001.location = (0.73, -12.47, -0.02)
ob_camera_001.rotation_euler = (1.571, 0.0, 0.0)
ob_camera_001.lineart.crease_threshold = 0.0

# ---- collection membership
col_collection.objects.link(ob_light)
col_collection.objects.link(ob_camera)
col_collection.objects.link(ob_baby_coa)
col_collection.objects.link(ob_upper_hand_r_png_png)
col_collection.objects.link(ob_arm_r_png_png)
col_collection.objects.link(ob_head_png_png)
col_collection.objects.link(ob_body_png_png)
col_collection.objects.link(ob_leg_r_png_png)
col_collection.objects.link(ob_leg_l_png_png)
col_collection.objects.link(ob_upper_hand_l_png_png)
col_collection.objects.link(ob_arm_l_png_png)
col_collection.objects.link(ob_camera_001)

# ---- scene / render settings (as saved in the file)
scene.camera = ob_camera_001
scene.frame_start = 0; scene.frame_end = 8; scene.frame_set(8)
scene.render.engine = 'BLENDER_EEVEE_NEXT'
scene.render.resolution_x = 160
scene.render.resolution_y = 200
scene.render.fps = 20
scene.render.film_transparent = True
scene.render.use_border = True
scene.render.use_crop_to_border = True
scene.cycles.use_denoising = False
scene.cycles.samples = 128
scene.cycles.sampling_pattern = 'TABULATED_SOBOL'
scene.cycles.use_adaptive_sampling = False
scene.cycles.use_light_tree = False
scene.eevee.use_taa_reprojection = False
scene.view_settings.view_transform = 'Standard'
bpy.context.view_layer.update()
